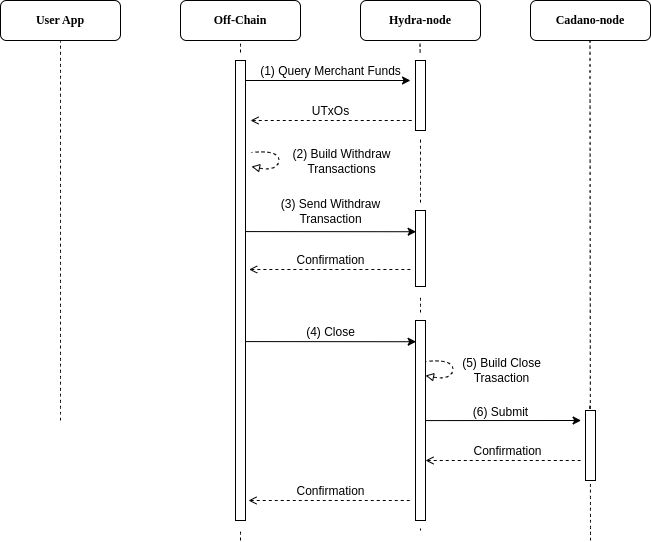

The diagram above was exported from draw.io. Its source (the exported page's mxGraphModel, read from the mxfile embedded in the PNG):
<mxGraphModel dx="1434" dy="725" grid="1" gridSize="10" guides="1" tooltips="1" connect="1" arrows="1" fold="1" page="1" pageScale="1" pageWidth="850" pageHeight="1100" math="0" shadow="0">
  <root>
    <mxCell id="I4pneFViUiSr79eFCg2X-0" />
    <mxCell id="I4pneFViUiSr79eFCg2X-1" parent="I4pneFViUiSr79eFCg2X-0" />
    <mxCell id="I4pneFViUiSr79eFCg2X-2" value="" style="endArrow=none;dashed=1;html=1;rounded=0;startSize=14;endSize=14;sourcePerimeterSpacing=8;targetPerimeterSpacing=8;curved=1;" edge="1" parent="I4pneFViUiSr79eFCg2X-1">
      <mxGeometry width="50" height="50" relative="1" as="geometry">
        <mxPoint x="170" y="540" as="sourcePoint" />
        <mxPoint x="170" y="160" as="targetPoint" />
      </mxGeometry>
    </mxCell>
    <mxCell id="I4pneFViUiSr79eFCg2X-3" value="&lt;font face=&quot;Lucida Console&quot;&gt;&lt;b&gt;User App&lt;/b&gt;&lt;/font&gt;" style="rounded=1;whiteSpace=wrap;html=1;" vertex="1" parent="I4pneFViUiSr79eFCg2X-1">
      <mxGeometry x="110" y="120" width="120" height="40" as="geometry" />
    </mxCell>
    <mxCell id="I4pneFViUiSr79eFCg2X-4" value="" style="endArrow=none;dashed=1;html=1;rounded=0;startSize=14;endSize=14;sourcePerimeterSpacing=8;targetPerimeterSpacing=8;curved=1;" edge="1" parent="I4pneFViUiSr79eFCg2X-1" source="2Tkmz-6YHHS7vg7igvQ5-0">
      <mxGeometry width="50" height="50" relative="1" as="geometry">
        <mxPoint x="350" y="540" as="sourcePoint" />
        <mxPoint x="350" y="160" as="targetPoint" />
      </mxGeometry>
    </mxCell>
    <mxCell id="I4pneFViUiSr79eFCg2X-5" value="&lt;font face=&quot;Lucida Console&quot;&gt;&lt;b&gt;Off-Chain&lt;/b&gt;&lt;br&gt;&lt;/font&gt;" style="rounded=1;whiteSpace=wrap;html=1;" vertex="1" parent="I4pneFViUiSr79eFCg2X-1">
      <mxGeometry x="290" y="120" width="120" height="40" as="geometry" />
    </mxCell>
    <mxCell id="I4pneFViUiSr79eFCg2X-6" value="" style="endArrow=none;dashed=1;html=1;rounded=0;startSize=14;endSize=14;sourcePerimeterSpacing=8;targetPerimeterSpacing=8;curved=1;" edge="1" parent="I4pneFViUiSr79eFCg2X-1" source="2Tkmz-6YHHS7vg7igvQ5-2">
      <mxGeometry width="50" height="50" relative="1" as="geometry">
        <mxPoint x="529.5" y="540" as="sourcePoint" />
        <mxPoint x="529.5" y="160" as="targetPoint" />
      </mxGeometry>
    </mxCell>
    <mxCell id="I4pneFViUiSr79eFCg2X-7" value="&lt;font face=&quot;Lucida Console&quot;&gt;&lt;b&gt;Hydra-node&lt;/b&gt;&lt;br&gt;&lt;/font&gt;" style="rounded=1;whiteSpace=wrap;html=1;" vertex="1" parent="I4pneFViUiSr79eFCg2X-1">
      <mxGeometry x="470" y="120" width="120" height="40" as="geometry" />
    </mxCell>
    <mxCell id="I4pneFViUiSr79eFCg2X-8" value="" style="endArrow=none;dashed=1;html=1;rounded=0;startSize=14;endSize=14;sourcePerimeterSpacing=8;targetPerimeterSpacing=8;curved=1;" edge="1" parent="I4pneFViUiSr79eFCg2X-1">
      <mxGeometry width="50" height="50" relative="1" as="geometry">
        <mxPoint x="700" y="660" as="sourcePoint" />
        <mxPoint x="699.5" y="160" as="targetPoint" />
      </mxGeometry>
    </mxCell>
    <mxCell id="I4pneFViUiSr79eFCg2X-9" value="&lt;font face=&quot;Lucida Console&quot;&gt;&lt;b&gt;Cadano-node&lt;/b&gt;&lt;br&gt;&lt;/font&gt;" style="rounded=1;whiteSpace=wrap;html=1;" vertex="1" parent="I4pneFViUiSr79eFCg2X-1">
      <mxGeometry x="640" y="120" width="120" height="40" as="geometry" />
    </mxCell>
    <mxCell id="2Tkmz-6YHHS7vg7igvQ5-1" value="" style="endArrow=none;dashed=1;html=1;rounded=0;startSize=14;endSize=14;sourcePerimeterSpacing=8;targetPerimeterSpacing=8;curved=1;" edge="1" parent="I4pneFViUiSr79eFCg2X-1" target="2Tkmz-6YHHS7vg7igvQ5-0">
      <mxGeometry width="50" height="50" relative="1" as="geometry">
        <mxPoint x="350" y="660" as="sourcePoint" />
        <mxPoint x="350" y="160" as="targetPoint" />
      </mxGeometry>
    </mxCell>
    <mxCell id="2Tkmz-6YHHS7vg7igvQ5-0" value="" style="rounded=0;whiteSpace=wrap;html=1;" vertex="1" parent="I4pneFViUiSr79eFCg2X-1">
      <mxGeometry x="345" y="180" width="10" height="460" as="geometry" />
    </mxCell>
    <mxCell id="2Tkmz-6YHHS7vg7igvQ5-3" value="" style="endArrow=none;dashed=1;html=1;rounded=0;startSize=14;endSize=14;sourcePerimeterSpacing=8;targetPerimeterSpacing=8;curved=1;" edge="1" parent="I4pneFViUiSr79eFCg2X-1" source="lVEaMezkJrldQ6fCXV1J-8" target="2Tkmz-6YHHS7vg7igvQ5-2">
      <mxGeometry width="50" height="50" relative="1" as="geometry">
        <mxPoint x="529.5" y="540" as="sourcePoint" />
        <mxPoint x="529.5" y="160" as="targetPoint" />
      </mxGeometry>
    </mxCell>
    <mxCell id="2Tkmz-6YHHS7vg7igvQ5-2" value="" style="rounded=0;whiteSpace=wrap;html=1;" vertex="1" parent="I4pneFViUiSr79eFCg2X-1">
      <mxGeometry x="525" y="180" width="10" height="70" as="geometry" />
    </mxCell>
    <mxCell id="2Tkmz-6YHHS7vg7igvQ5-5" value="" style="endArrow=classic;html=1;rounded=0;" edge="1" parent="I4pneFViUiSr79eFCg2X-1">
      <mxGeometry width="50" height="50" relative="1" as="geometry">
        <mxPoint x="355" y="200" as="sourcePoint" />
        <mxPoint x="520" y="200" as="targetPoint" />
      </mxGeometry>
    </mxCell>
    <mxCell id="lVEaMezkJrldQ6fCXV1J-0" value="&lt;font face=&quot;Helvetica&quot; style=&quot;font-size: 12px;&quot;&gt;(1) Query Merchant Funds&lt;/font&gt;" style="edgeLabel;html=1;align=center;verticalAlign=middle;resizable=0;points=[];" vertex="1" connectable="0" parent="I4pneFViUiSr79eFCg2X-1">
      <mxGeometry x="439" y="190" as="geometry" />
    </mxCell>
    <mxCell id="lVEaMezkJrldQ6fCXV1J-2" value="" style="endArrow=none;html=1;rounded=0;entryX=0.2;entryY=0.071;entryDx=0;entryDy=0;entryPerimeter=0;startArrow=open;startFill=0;endFill=0;dashed=1;" edge="1" parent="I4pneFViUiSr79eFCg2X-1">
      <mxGeometry width="50" height="50" relative="1" as="geometry">
        <mxPoint x="360" y="240" as="sourcePoint" />
        <mxPoint x="522" y="240" as="targetPoint" />
      </mxGeometry>
    </mxCell>
    <mxCell id="lVEaMezkJrldQ6fCXV1J-3" value="&lt;font face=&quot;Helvetica&quot; style=&quot;font-size: 12px;&quot;&gt;UTxOs&lt;/font&gt;" style="edgeLabel;html=1;align=center;verticalAlign=middle;resizable=0;points=[];" vertex="1" connectable="0" parent="I4pneFViUiSr79eFCg2X-1">
      <mxGeometry x="439" y="230" as="geometry" />
    </mxCell>
    <mxCell id="lVEaMezkJrldQ6fCXV1J-5" value="" style="curved=1;endArrow=none;html=1;rounded=0;startArrow=block;startFill=0;endFill=0;dashed=1;arcSize=1;noJump=1;perimeterSpacing=10;" edge="1" parent="I4pneFViUiSr79eFCg2X-1">
      <mxGeometry width="50" height="50" relative="1" as="geometry">
        <mxPoint x="361" y="286" as="sourcePoint" />
        <mxPoint x="361" y="272" as="targetPoint" />
        <Array as="points">
          <mxPoint x="381" y="290" />
          <mxPoint x="391" y="280" />
          <mxPoint x="381" y="270" />
        </Array>
      </mxGeometry>
    </mxCell>
    <mxCell id="lVEaMezkJrldQ6fCXV1J-6" value="&lt;span style=&quot;font-size: 12px;&quot;&gt;(2) Build Withdraw&lt;/span&gt;&lt;div&gt;&lt;span style=&quot;font-size: 12px;&quot;&gt;Transactions&lt;/span&gt;&lt;/div&gt;" style="edgeLabel;html=1;align=center;verticalAlign=middle;resizable=0;points=[];" vertex="1" connectable="0" parent="I4pneFViUiSr79eFCg2X-1">
      <mxGeometry x="450" y="280" as="geometry" />
    </mxCell>
    <mxCell id="lVEaMezkJrldQ6fCXV1J-7" value="" style="endArrow=classic;html=1;rounded=0;exitX=0.938;exitY=0.618;exitDx=0;exitDy=0;exitPerimeter=0;" edge="1" parent="I4pneFViUiSr79eFCg2X-1">
      <mxGeometry width="50" height="50" relative="1" as="geometry">
        <mxPoint x="355" y="351.08" as="sourcePoint" />
        <mxPoint x="525.62" y="351.24" as="targetPoint" />
      </mxGeometry>
    </mxCell>
    <mxCell id="lVEaMezkJrldQ6fCXV1J-9" value="&lt;font face=&quot;Helvetica&quot; style=&quot;font-size: 12px;&quot;&gt;(3) Send Withdraw&lt;/font&gt;&lt;div&gt;&lt;font face=&quot;Helvetica&quot; style=&quot;font-size: 12px;&quot;&gt;Transaction&lt;/font&gt;&lt;/div&gt;" style="edgeLabel;html=1;align=center;verticalAlign=middle;resizable=0;points=[];" vertex="1" connectable="0" parent="I4pneFViUiSr79eFCg2X-1">
      <mxGeometry x="439" y="330" as="geometry" />
    </mxCell>
    <mxCell id="lVEaMezkJrldQ6fCXV1J-11" value="" style="endArrow=none;html=1;rounded=0;entryX=0.2;entryY=0.071;entryDx=0;entryDy=0;entryPerimeter=0;startArrow=open;startFill=0;endFill=0;dashed=1;" edge="1" parent="I4pneFViUiSr79eFCg2X-1">
      <mxGeometry width="50" height="50" relative="1" as="geometry">
        <mxPoint x="358.62" y="389" as="sourcePoint" />
        <mxPoint x="520.62" y="389" as="targetPoint" />
      </mxGeometry>
    </mxCell>
    <mxCell id="lVEaMezkJrldQ6fCXV1J-12" value="&lt;font face=&quot;Helvetica&quot; style=&quot;font-size: 12px;&quot;&gt;Confirmation&lt;/font&gt;" style="edgeLabel;html=1;align=center;verticalAlign=middle;resizable=0;points=[];" vertex="1" connectable="0" parent="I4pneFViUiSr79eFCg2X-1">
      <mxGeometry x="439.62" y="379" as="geometry" />
    </mxCell>
    <mxCell id="lVEaMezkJrldQ6fCXV1J-15" value="" style="endArrow=none;dashed=1;html=1;rounded=0;startSize=14;endSize=14;sourcePerimeterSpacing=8;targetPerimeterSpacing=8;curved=1;" edge="1" parent="I4pneFViUiSr79eFCg2X-1" source="lVEaMezkJrldQ6fCXV1J-16" target="lVEaMezkJrldQ6fCXV1J-8">
      <mxGeometry width="50" height="50" relative="1" as="geometry">
        <mxPoint x="529.5" y="540" as="sourcePoint" />
        <mxPoint x="530" y="258" as="targetPoint" />
      </mxGeometry>
    </mxCell>
    <mxCell id="lVEaMezkJrldQ6fCXV1J-8" value="" style="rounded=0;whiteSpace=wrap;html=1;" vertex="1" parent="I4pneFViUiSr79eFCg2X-1">
      <mxGeometry x="525" y="330" width="10" height="76" as="geometry" />
    </mxCell>
    <mxCell id="lVEaMezkJrldQ6fCXV1J-17" value="" style="endArrow=none;dashed=1;html=1;rounded=0;startSize=14;endSize=14;sourcePerimeterSpacing=8;targetPerimeterSpacing=8;curved=1;" edge="1" parent="I4pneFViUiSr79eFCg2X-1" target="lVEaMezkJrldQ6fCXV1J-16">
      <mxGeometry width="50" height="50" relative="1" as="geometry">
        <mxPoint x="530" y="650" as="sourcePoint" />
        <mxPoint x="530" y="414" as="targetPoint" />
      </mxGeometry>
    </mxCell>
    <mxCell id="lVEaMezkJrldQ6fCXV1J-16" value="" style="rounded=0;whiteSpace=wrap;html=1;" vertex="1" parent="I4pneFViUiSr79eFCg2X-1">
      <mxGeometry x="525" y="440" width="10" height="200" as="geometry" />
    </mxCell>
    <mxCell id="lVEaMezkJrldQ6fCXV1J-18" value="" style="endArrow=classic;html=1;rounded=0;exitX=0.938;exitY=0.618;exitDx=0;exitDy=0;exitPerimeter=0;" edge="1" parent="I4pneFViUiSr79eFCg2X-1">
      <mxGeometry width="50" height="50" relative="1" as="geometry">
        <mxPoint x="355" y="461.08" as="sourcePoint" />
        <mxPoint x="525.62" y="461.24" as="targetPoint" />
      </mxGeometry>
    </mxCell>
    <mxCell id="lVEaMezkJrldQ6fCXV1J-19" value="&lt;span style=&quot;font-size: 12px;&quot;&gt;(4) Close&lt;/span&gt;" style="edgeLabel;html=1;align=center;verticalAlign=middle;resizable=0;points=[];" vertex="1" connectable="0" parent="I4pneFViUiSr79eFCg2X-1">
      <mxGeometry x="446" y="458" as="geometry">
        <mxPoint x="-7" y="-7" as="offset" />
      </mxGeometry>
    </mxCell>
    <mxCell id="lVEaMezkJrldQ6fCXV1J-20" value="" style="endArrow=none;html=1;rounded=0;entryX=0.2;entryY=0.071;entryDx=0;entryDy=0;entryPerimeter=0;startArrow=open;startFill=0;endFill=0;dashed=1;" edge="1" parent="I4pneFViUiSr79eFCg2X-1">
      <mxGeometry width="50" height="50" relative="1" as="geometry">
        <mxPoint x="358" y="620" as="sourcePoint" />
        <mxPoint x="520" y="620" as="targetPoint" />
      </mxGeometry>
    </mxCell>
    <mxCell id="lVEaMezkJrldQ6fCXV1J-21" value="&lt;font face=&quot;Helvetica&quot; style=&quot;font-size: 12px;&quot;&gt;Confirmation&lt;/font&gt;" style="edgeLabel;html=1;align=center;verticalAlign=middle;resizable=0;points=[];" vertex="1" connectable="0" parent="I4pneFViUiSr79eFCg2X-1">
      <mxGeometry x="439" y="610" as="geometry" />
    </mxCell>
    <mxCell id="lVEaMezkJrldQ6fCXV1J-23" value="" style="endArrow=none;dashed=1;html=1;rounded=0;startSize=14;endSize=14;sourcePerimeterSpacing=8;targetPerimeterSpacing=8;curved=1;" edge="1" parent="I4pneFViUiSr79eFCg2X-1" target="lVEaMezkJrldQ6fCXV1J-22">
      <mxGeometry width="50" height="50" relative="1" as="geometry">
        <mxPoint x="699.5" y="540" as="sourcePoint" />
        <mxPoint x="699.5" y="160" as="targetPoint" />
      </mxGeometry>
    </mxCell>
    <mxCell id="lVEaMezkJrldQ6fCXV1J-22" value="" style="rounded=0;whiteSpace=wrap;html=1;" vertex="1" parent="I4pneFViUiSr79eFCg2X-1">
      <mxGeometry x="695" y="530" width="10" height="70" as="geometry" />
    </mxCell>
    <mxCell id="lVEaMezkJrldQ6fCXV1J-26" value="" style="endArrow=classic;html=1;rounded=0;exitX=0.938;exitY=0.618;exitDx=0;exitDy=0;exitPerimeter=0;" edge="1" parent="I4pneFViUiSr79eFCg2X-1">
      <mxGeometry width="50" height="50" relative="1" as="geometry">
        <mxPoint x="535" y="540.0799999999999" as="sourcePoint" />
        <mxPoint x="690.62" y="540" as="targetPoint" />
      </mxGeometry>
    </mxCell>
    <mxCell id="lVEaMezkJrldQ6fCXV1J-27" value="&lt;span style=&quot;font-size: 12px;&quot;&gt;(6) Submit&lt;/span&gt;" style="edgeLabel;html=1;align=center;verticalAlign=middle;resizable=0;points=[];" vertex="1" connectable="0" parent="I4pneFViUiSr79eFCg2X-1">
      <mxGeometry x="620" y="530" as="geometry">
        <mxPoint x="-11" y="1" as="offset" />
      </mxGeometry>
    </mxCell>
    <mxCell id="lVEaMezkJrldQ6fCXV1J-28" value="" style="curved=1;endArrow=none;html=1;rounded=0;startArrow=block;startFill=0;endFill=0;dashed=1;arcSize=1;noJump=1;perimeterSpacing=10;" edge="1" parent="I4pneFViUiSr79eFCg2X-1">
      <mxGeometry width="50" height="50" relative="1" as="geometry">
        <mxPoint x="535" y="495" as="sourcePoint" />
        <mxPoint x="535" y="481" as="targetPoint" />
        <Array as="points">
          <mxPoint x="555" y="499" />
          <mxPoint x="565" y="489" />
          <mxPoint x="555" y="479" />
        </Array>
      </mxGeometry>
    </mxCell>
    <mxCell id="lVEaMezkJrldQ6fCXV1J-29" value="&lt;span style=&quot;font-size: 12px;&quot;&gt;(5) Build Close&lt;/span&gt;&lt;div&gt;&lt;span style=&quot;font-size: 12px;&quot;&gt;Trasaction&lt;/span&gt;&lt;/div&gt;" style="edgeLabel;html=1;align=center;verticalAlign=middle;resizable=0;points=[];" vertex="1" connectable="0" parent="I4pneFViUiSr79eFCg2X-1">
      <mxGeometry x="610" y="489" as="geometry" />
    </mxCell>
    <mxCell id="lVEaMezkJrldQ6fCXV1J-33" value="" style="endArrow=none;html=1;rounded=0;startArrow=open;startFill=0;endFill=0;dashed=1;" edge="1" parent="I4pneFViUiSr79eFCg2X-1">
      <mxGeometry width="50" height="50" relative="1" as="geometry">
        <mxPoint x="535" y="580" as="sourcePoint" />
        <mxPoint x="690" y="580" as="targetPoint" />
      </mxGeometry>
    </mxCell>
    <mxCell id="lVEaMezkJrldQ6fCXV1J-34" value="&lt;font face=&quot;Helvetica&quot; style=&quot;font-size: 12px;&quot;&gt;Confirmation&lt;/font&gt;" style="edgeLabel;html=1;align=center;verticalAlign=middle;resizable=0;points=[];" vertex="1" connectable="0" parent="I4pneFViUiSr79eFCg2X-1">
      <mxGeometry x="616" y="570" as="geometry" />
    </mxCell>
  </root>
</mxGraphModel>